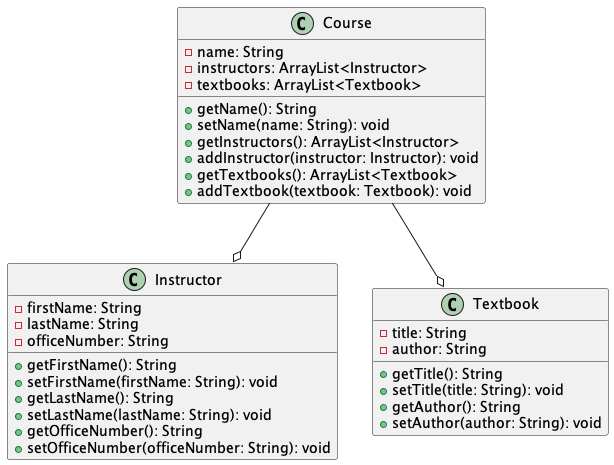

The diagram above was rendered by PlantUML. Its source (embedded in the PNG):
@startuml CourseClass

class Instructor {
    - firstName: String
    - lastName: String
    - officeNumber: String

    + getFirstName(): String
    + setFirstName(firstName: String): void
    + getLastName(): String
    + setLastName(lastName: String): void
    + getOfficeNumber(): String
    + setOfficeNumber(officeNumber: String): void
}

class Textbook {
    - title: String
    - author: String

    + getTitle(): String
    + setTitle(title: String): void
    + getAuthor(): String
    + setAuthor(author: String): void
}

class Course{
    - name: String
    - instructors: ArrayList<Instructor>
    - textbooks: ArrayList<Textbook>

    + getName(): String
    + setName(name: String): void
    + getInstructors(): ArrayList<Instructor>
    + addInstructor(instructor: Instructor): void
    + getTextbooks(): ArrayList<Textbook>
    + addTextbook(textbook: Textbook): void
}

Course --o Textbook
Course --o Instructor

@enduml